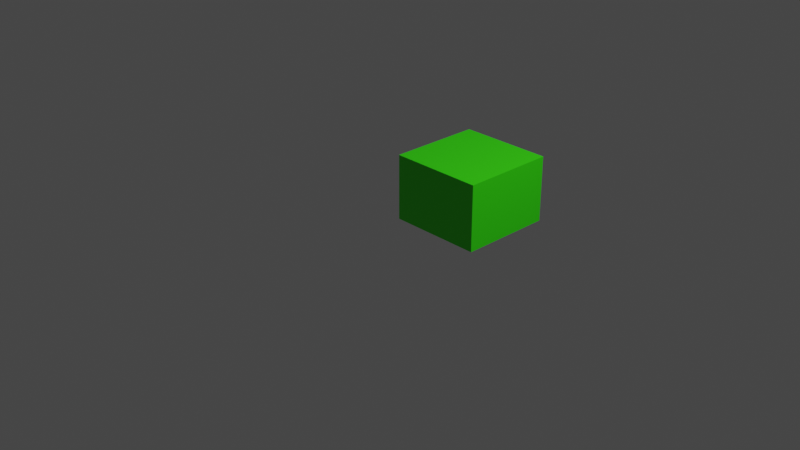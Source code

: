 # Source: grass_block.blend  (saved by Blender 3.4.6; exported with 4.5.12 LTS)
import bpy
from mathutils import Matrix  # noqa: F401  (used for matrix-valued properties, if any)

bpy.ops.wm.read_factory_settings(use_empty=True)
scene = bpy.context.scene
scene.name = 'Scene'

# ---- collections
col_collection = bpy.data.collections.new('Collection'); scene.collection.children.link(col_collection)

# ---- materials (node trees are filled in below, after node groups)
mat_material_001 = bpy.data.materials.new('Material.001')
mat_material_001.use_transparent_shadow = False

# ---- material node trees
mat_material_001.use_nodes = True; mat_material_001.node_tree.nodes.clear()
_N = mat_material_001.node_tree.nodes; _L = mat_material_001.node_tree.links
n0 = _N.new('ShaderNodeBsdfPrincipled'); n0.name = 'Principled BSDF'; n0.location = (10, 300)
n0.distribution = 'GGX'
n0.subsurface_method = 'RANDOM_WALK_SKIN'
n0.inputs[0].default_value = (0.03508, 0.8, 0.0, 1.0)
n0.inputs[3].default_value = 1.45
n0.inputs[27].default_value = (0.0, 0.0, 0.0, 1.0)
n0.inputs[28].default_value = 1.0
n1 = _N.new('ShaderNodeOutputMaterial'); n1.name = 'Material Output'; n1.location = (300, 300)
_L.new(n0.outputs[0], n1.inputs[0])
n1.is_active_output = True

# ---- world
world_world = bpy.data.worlds.new('World'); scene.world = world_world
world_world.use_nodes = True; world_world.node_tree.nodes.clear()
_N = world_world.node_tree.nodes; _L = world_world.node_tree.links
n0 = _N.new('ShaderNodeOutputWorld'); n0.name = 'World Output'; n0.location = (300, 300)
n1 = _N.new('ShaderNodeBackground'); n1.name = 'Background'; n1.location = (10, 300)
n1.inputs[0].default_value = (0.05088, 0.05088, 0.05088, 1.0)
_L.new(n1.outputs[0], n0.inputs[0])
n0.is_active_output = True
world_world.color = (0.05088, 0.05088, 0.05088)
world_world.use_sun_shadow = False
world_world.sun_shadow_jitter_overblur = 0.0

# ---- cameras
cam_camera = bpy.data.cameras.new('Camera')
cam_camera.clip_end = 100.0
cam_camera.ortho_scale = 7.314

# ---- lights
light_light = bpy.data.lights.new('Light', 'POINT')
light_light.transmission_factor = 0.0
light_light.energy = 1000.0
light_light.shadow_soft_size = 0.1
light_light.shadow_maximum_resolution = 0.006
light_light.use_absolute_resolution = True

# ---- meshes
me_cube_001 = bpy.data.meshes.new('Cube.001')
me_cube_001.from_pydata([(0.0, 0.0, 0.0), (0.0, 0.0, 1.0), (0.0, 2.0, 0.0), (0.0, 2.0, 1.0), (2.0, 0.0, 0.0), (2.0, 0.0, 1.0), (2.0, 2.0, 0.0), (2.0, 2.0, 1.0)], [], [(0, 1, 3, 2), (2, 3, 7, 6), (6, 7, 5, 4), (4, 5, 1, 0), (2, 6, 4, 0), (7, 3, 1, 5)])
_uv = me_cube_001.uv_layers.new(name='UVMap')
_uv.uv.foreach_set('vector', [0.375, 0.0, 0.625, 0.0, 0.625, 0.25, 0.375, 0.25, 0.375, 0.25, 0.625, 0.25, 0.625, 0.5, 0.375, 0.5, 0.375, 0.5, 0.625, 0.5, 0.625, 0.75, 0.375, 0.75, 0.375, 0.75, 0.625, 0.75, 0.625, 1.0, 0.375, 1.0, 0.125, 0.5, 0.375, 0.5, 0.375, 0.75, 0.125, 0.75, 0.625, 0.5, 0.875, 0.5, 0.875, 0.75, 0.625, 0.75])
me_cube_001.materials.append(mat_material_001)
me_cube_001.update()

# ---- objects
ob_light = bpy.data.objects.new('Light', light_light)
ob_camera = bpy.data.objects.new('Camera', cam_camera)
ob_cube = bpy.data.objects.new('Cube', me_cube_001)

# ---- transforms, parenting, visibility, modifiers, constraints
ob_light.location = (4.076, 1.005, 5.904)
ob_light.rotation_euler = (0.6503, 0.05522, 1.866)
ob_light.lock_rotations_4d = False
ob_light.empty_display_type = 'ARROWS'
ob_light.color = (0.0, 0.0, 0.0, 0.0)
ob_light.lineart.crease_threshold = 0.0
ob_camera.location = (7.359, -6.926, 4.958)
ob_camera.rotation_euler = (1.109, 0.0, 0.8149)
ob_camera.lock_rotations_4d = False
ob_camera.empty_display_type = 'ARROWS'
ob_camera.color = (0.0, 0.0, 0.0, 0.0)
ob_camera.display_type = 'WIRE'
ob_camera.lineart.crease_threshold = 0.0
ob_cube.location = (0.0, 0.0, 0.0)
ob_cube.rotation_mode = 'XZY'
ob_cube.scale = (0.5, 0.5, 0.7)

# ---- collection membership
col_collection.objects.link(ob_light)
col_collection.objects.link(ob_camera)
col_collection.objects.link(ob_cube)

# ---- scene / render settings (as saved in the file)
scene.camera = ob_camera
scene.frame_start = 1; scene.frame_end = 250; scene.frame_set(33)
scene.render.engine = 'BLENDER_EEVEE_NEXT'
scene.cycles.sampling_pattern = 'TABULATED_SOBOL'
scene.cycles.use_light_tree = False
scene.view_settings.view_transform = 'Filmic'
bpy.context.view_layer.update()

